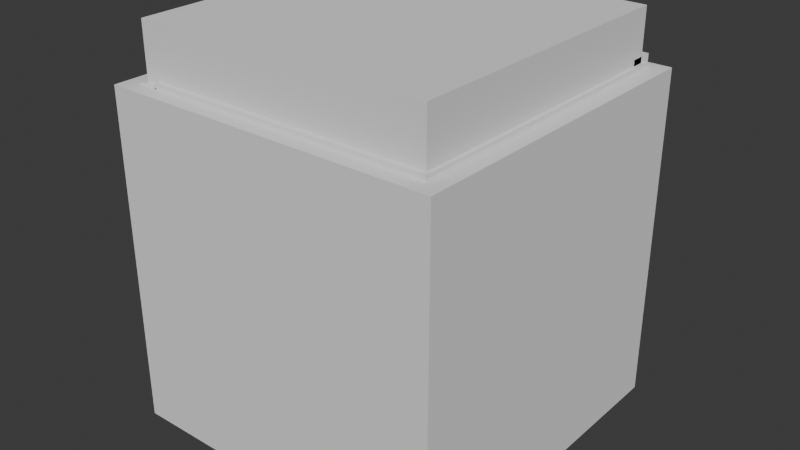 # Source: cubedice-no-battery-separator.blend  (saved by Blender 4.4.32; exported with 4.5.12 LTS)
import bpy
from mathutils import Matrix  # noqa: F401  (used for matrix-valued properties, if any)

bpy.ops.wm.read_factory_settings(use_empty=True)
scene = bpy.context.scene
scene.name = 'Scene'

# ---- collections
col_collection = bpy.data.collections.new('Collection'); scene.collection.children.link(col_collection)
col_button_holder_parts = bpy.data.collections.new('button holder parts'); scene.collection.children.link(col_button_holder_parts)
col_cover_rails = bpy.data.collections.new('cover rails'); scene.collection.children.link(col_cover_rails)

# ---- world
world_world = bpy.data.worlds.new('World'); scene.world = world_world
world_world.use_nodes = True; world_world.node_tree.nodes.clear()
_N = world_world.node_tree.nodes; _L = world_world.node_tree.links
n0 = _N.new('ShaderNodeOutputWorld'); n0.name = 'World Output'; n0.location = (300, 300)
n1 = _N.new('ShaderNodeBackground'); n1.name = 'Background'; n1.location = (10, 300)
n1.inputs[0].default_value = (0.05088, 0.05088, 0.05088, 1.0)
_L.new(n1.outputs[0], n0.inputs[0])
n0.is_active_output = True
world_world.color = (0.05088, 0.05088, 0.05088)
world_world.sun_shadow_jitter_overblur = 0.0

# ---- meshes
me_cube_004 = bpy.data.meshes.new('Cube.004')
me_cube_004.from_pydata([(-100.0, -100.0, -100.0), (-100.0, -100.0, 151.2), (-100.0, 100.0, -100.0), (-100.0, 100.0, 151.2), (100.0, -100.0, -100.0), (100.0, -100.0, 151.2), (100.0, 100.0, -100.0), (100.0, 100.0, 151.2)], [], [(0, 1, 3, 2), (2, 3, 7, 6), (6, 7, 5, 4), (4, 5, 1, 0), (2, 6, 4, 0), (7, 3, 1, 5)])
_uv = me_cube_004.uv_layers.new(name='UVMap')
_uv.uv.foreach_set('vector', [0.375, 0.0, 0.625, 0.0, 0.625, 0.25, 0.375, 0.25, 0.375, 0.25, 0.625, 0.25, 0.625, 0.5, 0.375, 0.5, 0.375, 0.5, 0.625, 0.5, 0.625, 0.75, 0.375, 0.75, 0.375, 0.75, 0.625, 0.75, 0.625, 1.0, 0.375, 1.0, 0.125, 0.5, 0.375, 0.5, 0.375, 0.75, 0.125, 0.75, 0.625, 0.5, 0.875, 0.5, 0.875, 0.75, 0.625, 0.75])
me_cube_004.update()
me_cube_007 = bpy.data.meshes.new('Cube.007')
me_cube_007.from_pydata([(-83.33, 927.6, -100.0), (-83.33, 927.6, 62.68), (-83.33, 1221.0, -100.0), (-83.33, 1221.0, 62.68), (83.33, 927.6, -100.0), (83.33, 927.6, 62.68), (83.33, 1221.0, -100.0), (83.33, 1221.0, 62.68)], [], [(0, 1, 3, 2), (2, 3, 7, 6), (6, 7, 5, 4), (4, 5, 1, 0), (2, 6, 4, 0), (7, 3, 1, 5)])
_uv = me_cube_007.uv_layers.new(name='UVMap')
_uv.uv.foreach_set('vector', [0.375, 0.0, 0.625, 0.0, 0.625, 0.25, 0.375, 0.25, 0.375, 0.25, 0.625, 0.25, 0.625, 0.5, 0.375, 0.5, 0.375, 0.5, 0.625, 0.5, 0.625, 0.75, 0.375, 0.75, 0.375, 0.75, 0.625, 0.75, 0.625, 1.0, 0.375, 1.0, 0.125, 0.5, 0.375, 0.5, 0.375, 0.75, 0.125, 0.75, 0.625, 0.5, 0.875, 0.5, 0.875, 0.75, 0.625, 0.75])
me_cube_007.update()
me_cube_008 = bpy.data.meshes.new('Cube.008')
me_cube_008.from_pydata([(-100.0, -100.0, -100.0), (-100.0, -100.0, 100.0), (-100.0, 100.0, -100.0), (-100.0, 100.0, 100.0), (100.0, -100.0, -100.0), (100.0, -100.0, 100.0), (100.0, 100.0, -100.0), (100.0, 100.0, 100.0)], [], [(0, 1, 3, 2), (2, 3, 7, 6), (6, 7, 5, 4), (4, 5, 1, 0), (2, 6, 4, 0), (7, 3, 1, 5)])
_uv = me_cube_008.uv_layers.new(name='UVMap')
_uv.uv.foreach_set('vector', [0.375, 0.0, 0.625, 0.0, 0.625, 0.25, 0.375, 0.25, 0.375, 0.25, 0.625, 0.25, 0.625, 0.5, 0.375, 0.5, 0.375, 0.5, 0.625, 0.5, 0.625, 0.75, 0.375, 0.75, 0.375, 0.75, 0.625, 0.75, 0.625, 1.0, 0.375, 1.0, 0.125, 0.5, 0.375, 0.5, 0.375, 0.75, 0.125, 0.75, 0.625, 0.5, 0.875, 0.5, 0.875, 0.75, 0.625, 0.75])
me_cube_008.update()
me_cube_009 = bpy.data.meshes.new('Cube.009')
me_cube_009.from_pydata([(-100.0, 1624.0, -153.2), (-100.0, 1624.0, 120.1), (-100.0, 1918.0, -153.2), (-100.0, 1918.0, 120.1), (100.0, 1624.0, -153.2), (100.0, 1624.0, 120.1), (100.0, 1918.0, -153.2), (100.0, 1918.0, 120.1)], [], [(0, 1, 3, 2), (2, 3, 7, 6), (6, 7, 5, 4), (4, 5, 1, 0), (2, 6, 4, 0), (7, 3, 1, 5)])
_uv = me_cube_009.uv_layers.new(name='UVMap')
_uv.uv.foreach_set('vector', [0.375, 0.0, 0.625, 0.0, 0.625, 0.25, 0.375, 0.25, 0.375, 0.25, 0.625, 0.25, 0.625, 0.5, 0.375, 0.5, 0.375, 0.5, 0.625, 0.5, 0.625, 0.75, 0.375, 0.75, 0.375, 0.75, 0.625, 0.75, 0.625, 1.0, 0.375, 1.0, 0.125, 0.5, 0.375, 0.5, 0.375, 0.75, 0.125, 0.75, 0.625, 0.5, 0.875, 0.5, 0.875, 0.75, 0.625, 0.75])
me_cube_009.update()
me_cube_010 = bpy.data.meshes.new('Cube.010')
me_cube_010.from_pydata([(-129.1, 194.1, -360.0), (-129.1, 194.1, -180.0), (-129.1, 394.1, -360.0), (-129.1, 394.1, -180.0), (120.0, 194.1, -360.0), (120.0, 194.1, -180.0), (120.0, 394.1, -360.0), (120.0, 394.1, -180.0)], [], [(0, 1, 3, 2), (2, 3, 7, 6), (6, 7, 5, 4), (4, 5, 1, 0), (2, 6, 4, 0), (7, 3, 1, 5)])
_uv = me_cube_010.uv_layers.new(name='UVMap')
_uv.uv.foreach_set('vector', [0.375, 0.0, 0.625, 0.0, 0.625, 0.25, 0.375, 0.25, 0.375, 0.25, 0.625, 0.25, 0.625, 0.5, 0.375, 0.5, 0.375, 0.5, 0.625, 0.5, 0.625, 0.75, 0.375, 0.75, 0.375, 0.75, 0.625, 0.75, 0.625, 1.0, 0.375, 1.0, 0.125, 0.5, 0.375, 0.5, 0.375, 0.75, 0.125, 0.75, 0.625, 0.5, 0.875, 0.5, 0.875, 0.75, 0.625, 0.75])
me_cube_010.update()
me_cylinder_003 = bpy.data.meshes.new('Cylinder.003')
me_cylinder_003.from_pydata([(0.0, 100.0, 60.0), (0.0, 64.29, 60.0), (0.0, 100.0, 260.0), (0.0, 64.29, 260.0), (19.51, 98.08, 60.0), (12.54, 63.05, 60.0), (19.51, 98.08, 260.0), (12.54, 63.05, 260.0), (38.27, 92.39, 60.0), (24.6, 59.39, 60.0), (38.27, 92.39, 260.0), (24.6, 59.39, 260.0), (55.56, 83.15, 60.0), (35.72, 53.45, 60.0), (55.56, 83.15, 260.0), (35.72, 53.45, 260.0), (70.71, 70.71, 60.0), (45.46, 45.46, 60.0), (70.71, 70.71, 260.0), (45.46, 45.46, 260.0), (83.15, 55.56, 60.0), (53.45, 35.72, 60.0), (83.15, 55.56, 260.0), (53.45, 35.72, 260.0), (92.39, 38.27, 60.0), (59.39, 24.6, 60.0), (92.39, 38.27, 260.0), (59.39, 24.6, 260.0), (98.08, 19.51, 60.0), (63.05, 12.54, 60.0), (98.08, 19.51, 260.0), (63.05, 12.54, 260.0), (100.0, 0.0, 60.0), (64.29, 0.0, 60.0), (100.0, 0.0, 260.0), (64.29, 0.0, 260.0), (98.08, -19.51, 60.0), (63.05, -12.54, 60.0), (98.08, -19.51, 260.0), (63.05, -12.54, 260.0), (92.39, -38.27, 60.0), (59.39, -24.6, 60.0), (92.39, -38.27, 260.0), (59.39, -24.6, 260.0), (53.45, -35.72, 60.0), (83.15, -55.56, 60.0), (83.15, -55.56, 260.0), (53.45, -35.72, 260.0), (45.46, -45.46, 60.0), (70.71, -70.71, 60.0), (45.46, -45.46, 260.0), (70.71, -70.71, 260.0), (35.72, -53.45, 60.0), (55.56, -83.15, 60.0), (35.72, -53.45, 260.0), (55.56, -83.15, 260.0), (24.6, -59.39, 60.0), (38.27, -92.39, 60.0), (38.27, -92.39, 260.0), (24.6, -59.39, 260.0), (12.54, -63.05, 60.0), (19.51, -98.08, 60.0), (12.54, -63.05, 260.0), (19.51, -98.08, 260.0), (0.0, -64.29, 60.0), (0.0, -100.0, 60.0), (0.0, -64.29, 260.0), (0.0, -100.0, 260.0), (-19.51, -98.08, 60.0), (-12.54, -63.05, 60.0), (-19.51, -98.08, 260.0), (-12.54, -63.05, 260.0), (-38.27, -92.39, 60.0), (-24.6, -59.39, 60.0), (-38.27, -92.39, 260.0), (-24.6, -59.39, 260.0), (-55.56, -83.15, 60.0), (-35.72, -53.45, 60.0), (-35.72, -53.45, 260.0), (-55.56, -83.15, 260.0), (-70.71, -70.71, 60.0), (-45.46, -45.46, 60.0), (-70.71, -70.71, 260.0), (-45.46, -45.46, 260.0), (-83.15, -55.56, 60.0), (-53.45, -35.72, 60.0), (-83.15, -55.56, 260.0), (-53.45, -35.72, 260.0), (-92.39, -38.27, 60.0), (-59.39, -24.6, 60.0), (-59.39, -24.6, 260.0), (-92.39, -38.27, 260.0), (-63.05, -12.54, 60.0), (-98.08, -19.51, 60.0), (-63.05, -12.54, 260.0), (-98.08, -19.51, 260.0), (-64.29, 0.0, 60.0), (-100.0, 0.0, 60.0), (-64.29, 0.0, 260.0), (-100.0, 0.0, 260.0), (-63.05, 12.54, 60.0), (-98.08, 19.51, 60.0), (-98.08, 19.51, 260.0), (-63.05, 12.54, 260.0), (-59.39, 24.6, 60.0), (-92.39, 38.27, 60.0), (-92.39, 38.27, 260.0), (-59.39, 24.6, 260.0), (-53.45, 35.72, 60.0), (-83.15, 55.56, 60.0), (-83.15, 55.56, 260.0), (-53.45, 35.72, 260.0), (-45.46, 45.46, 60.0), (-70.71, 70.71, 60.0), (-70.71, 70.71, 260.0), (-45.46, 45.46, 260.0), (-35.72, 53.45, 60.0), (-55.56, 83.15, 60.0), (-55.56, 83.15, 260.0), (-35.72, 53.45, 260.0), (-38.27, 92.39, 60.0), (-24.6, 59.39, 60.0), (-38.27, 92.39, 260.0), (-24.6, 59.39, 260.0), (-12.54, 63.05, 60.0), (-19.51, 98.08, 60.0), (-19.51, 98.08, 260.0), (-12.54, 63.05, 260.0)], [], [(0, 2, 6, 4), (4, 6, 10, 8), (8, 10, 14, 12), (12, 14, 18, 16), (16, 18, 22, 20), (20, 22, 26, 24), (24, 26, 30, 28), (28, 30, 34, 32), (32, 34, 38, 36), (36, 38, 42, 40), (40, 42, 46, 45), (45, 46, 51, 49), (49, 51, 55, 53), (53, 55, 58, 57), (57, 58, 63, 61), (61, 63, 67, 65), (65, 67, 70, 68), (68, 70, 74, 72), (72, 74, 79, 76), (76, 79, 82, 80), (80, 82, 86, 84), (84, 86, 91, 88), (88, 91, 95, 93), (93, 95, 99, 97), (97, 99, 102, 101), (101, 102, 106, 105), (105, 106, 110, 109), (109, 110, 114, 113), (113, 114, 118, 117), (117, 118, 122, 120), (122, 118, 114, 110, 106, 102, 99, 95, 91, 86, 82, 79, 74, 75, 78, 83, 87, 90, 94, 98, 103, 107, 111, 115, 119, 123, 127, 3, 7, 11, 10, 6, 2, 126), (51, 46, 42, 38, 34, 30, 26, 22, 18, 14, 10, 11, 15, 19, 23, 27, 31, 35, 39, 43, 47, 50, 54, 59, 62, 66, 71, 75, 74, 70, 67, 63, 58, 55), (120, 122, 126, 125), (125, 126, 2, 0), (96, 92, 93, 97, 101, 105, 109, 113, 117, 120, 125, 124, 121, 116, 112, 108, 104, 100), (124, 125, 0, 4, 8, 12, 16, 20, 24, 28, 32, 36, 40, 45, 49, 53, 57, 61, 65, 68, 72, 76, 80, 84, 88, 93, 92, 89, 85, 81, 77, 73, 69, 64, 60, 56, 52, 48, 44, 41, 37, 33, 29, 25, 21, 17, 13, 9, 5, 1), (3, 1, 5, 7), (7, 5, 9, 11), (11, 9, 13, 15), (15, 13, 17, 19), (23, 19, 17, 21), (27, 23, 21, 25), (31, 27, 25, 29), (35, 31, 29, 33), (39, 35, 33, 37), (43, 39, 37, 41), (47, 43, 41, 44), (50, 47, 44, 48), (54, 50, 48, 52), (59, 54, 52, 56), (62, 59, 56, 60), (66, 62, 60, 64), (71, 66, 64, 69), (75, 71, 69, 73), (73, 77, 78, 75), (83, 78, 77, 81), (83, 81, 85, 87), (87, 85, 89, 90), (90, 89, 92, 94), (94, 92, 96, 98), (98, 96, 100, 103), (103, 100, 104, 107), (107, 104, 108, 111), (111, 108, 112, 115), (115, 112, 116, 119), (119, 116, 121, 123), (123, 121, 124, 127), (1, 3, 127, 124)])
_uv = me_cylinder_003.uv_layers.new(name='UVMap')
_uv.uv.foreach_set('vector', [1.0, 0.5, 1.0, 1.0, 0.9688, 1.0, 0.9688, 0.5, 0.9688, 0.5, 0.9688, 1.0, 0.9375, 1.0, 0.9375, 0.5, 0.9375, 0.5, 0.9375, 1.0, 0.9062, 1.0, 0.9062, 0.5, 0.9062, 0.5, 0.9062, 1.0, 0.875, 1.0, 0.875, 0.5, 0.875, 0.5, 0.875, 1.0, 0.8438, 1.0, 0.8438, 0.5, 0.8438, 0.5, 0.8438, 1.0, 0.8125, 1.0, 0.8125, 0.5, 0.8125, 0.5, 0.8125, 1.0, 0.7812, 1.0, 0.7812, 0.5, 0.7812, 0.5, 0.7812, 1.0, 0.75, 1.0, 0.75, 0.5, 0.75, 0.5, 0.75, 1.0, 0.7188, 1.0, 0.7188, 0.5, 0.7188, 0.5, 0.7188, 1.0, 0.6875, 1.0, 0.6875, 0.5, 0.6875, 0.5, 0.6875, 1.0, 0.6562, 1.0, 0.6562, 0.5, 0.6562, 0.5, 0.6562, 1.0, 0.625, 1.0, 0.625, 0.5, 0.625, 0.5, 0.625, 1.0, 0.5938, 1.0, 0.5938, 0.5, 0.5938, 0.5, 0.5938, 1.0, 0.5625, 1.0, 0.5625, 0.5, 0.5625, 0.5, 0.5625, 1.0, 0.5312, 1.0, 0.5312, 0.5, 0.5312, 0.5, 0.5312, 1.0, 0.5, 1.0, 0.5, 0.5, 0.5, 0.5, 0.5, 1.0, 0.4688, 1.0, 0.4688, 0.5, 0.4688, 0.5, 0.4688, 1.0, 0.4375, 1.0, 0.4375, 0.5, 0.4375, 0.5, 0.4375, 1.0, 0.4062, 1.0, 0.4062, 0.5, 0.4062, 0.5, 0.4062, 1.0, 0.375, 1.0, 0.375, 0.5, 0.375, 0.5, 0.375, 1.0, 0.3438, 1.0, 0.3438, 0.5, 0.3438, 0.5, 0.3438, 1.0, 0.3125, 1.0, 0.3125, 0.5, 0.3125, 0.5, 0.3125, 1.0, 0.2812, 1.0, 0.2812, 0.5, 0.2812, 0.5, 0.2812, 1.0, 0.25, 1.0, 0.25, 0.5, 0.25, 0.5, 0.25, 1.0, 0.2188, 1.0, 0.2188, 0.5, 0.2188, 0.5, 0.2188, 1.0, 0.1875, 1.0, 0.1875, 0.5, 0.1875, 0.5, 0.1875, 1.0, 0.1562, 1.0, 0.1562, 0.5, 0.1562, 0.5, 0.1562, 1.0, 0.125, 1.0, 0.125, 0.5, 0.125, 0.5, 0.125, 1.0, 0.09375, 1.0, 0.09375, 0.5, 0.09375, 0.5, 0.09375, 1.0, 0.0625, 1.0, 0.0625, 0.5, 0.1582, 0.4717, 0.1167, 0.4496, 0.08029, 0.4197, 0.05045, 0.3833, 0.02827, 0.3418, 0.01461, 0.2968, 0.01, 0.25, 0.01461, 0.2032, 0.02827, 0.1582, 0.05045, 0.1167, 0.08029, 0.08029, 0.1167, 0.05045, 0.1582, 0.02827, 0.191, 0.1075, 0.1643, 0.1217, 0.1409, 0.1409, 0.1217, 0.1643, 0.1075, 0.191, 0.09868, 0.2199, 0.09571, 0.25, 0.09868, 0.2801, 0.1075, 0.309, 0.1217, 0.3357, 0.1409, 0.3591, 0.1643, 0.3783, 0.191, 0.3925, 0.2199, 0.4013, 0.25, 0.4043, 0.2801, 0.4013, 0.309, 0.3925, 0.3418, 0.4717, 0.2968, 0.4854, 0.25, 0.49, 0.2032, 0.4854, 0.4197, 0.08029, 0.4496, 0.1167, 0.4717, 0.1582, 0.4854, 0.2032, 0.49, 0.25, 0.4854, 0.2968, 0.4717, 0.3418, 0.4496, 0.3833, 0.4197, 0.4197, 0.3833, 0.4496, 0.3418, 0.4717, 0.309, 0.3925, 0.3357, 0.3783, 0.3591, 0.3591, 0.3783, 0.3357, 0.3925, 0.309, 0.4013, 0.2801, 0.4043, 0.25, 0.4013, 0.2199, 0.3925, 0.191, 0.3783, 0.1643, 0.3591, 0.1409, 0.3357, 0.1217, 0.309, 0.1075, 0.2801, 0.09868, 0.25, 0.09571, 0.2199, 0.09868, 0.191, 0.1075, 0.1582, 0.02827, 0.2032, 0.01461, 0.25, 0.01, 0.2968, 0.01461, 0.3418, 0.02827, 0.3833, 0.05045, 0.0625, 0.5, 0.0625, 1.0, 0.03125, 1.0, 0.03125, 0.5, 0.03125, 0.5, 0.03125, 1.0, 0.0, 1.0, 0.0, 0.5, 0.5957, 0.25, 0.5987, 0.2199, 0.5146, 0.2032, 0.51, 0.25, 0.5146, 0.2968, 0.5283, 0.3418, 0.5504, 0.3833, 0.5803, 0.4197, 0.6167, 0.4496, 0.6582, 0.4717, 0.7032, 0.4854, 0.7199, 0.4013, 0.691, 0.3925, 0.6643, 0.3783, 0.6409, 0.3591, 0.6217, 0.3357, 0.6075, 0.309, 0.5987, 0.2801, 0.7199, 0.4013, 0.7032, 0.4854, 0.75, 0.49, 0.7968, 0.4854, 0.8418, 0.4717, 0.8833, 0.4496, 0.9197, 0.4197, 0.9496, 0.3833, 0.9717, 0.3418, 0.9854, 0.2968, 0.99, 0.25, 0.9854, 0.2032, 0.9717, 0.1582, 0.9496, 0.1167, 0.9197, 0.08029, 0.8833, 0.05045, 0.8418, 0.02827, 0.7968, 0.01461, 0.75, 0.01, 0.7032, 0.01461, 0.6582, 0.02827, 0.6167, 0.05045, 0.5803, 0.08029, 0.5504, 0.1167, 0.5283, 0.1582, 0.5146, 0.2032, 0.5987, 0.2199, 0.6075, 0.191, 0.6217, 0.1643, 0.6409, 0.1409, 0.6643, 0.1217, 0.691, 0.1075, 0.7199, 0.09868, 0.75, 0.09571, 0.7801, 0.09868, 0.809, 0.1075, 0.8357, 0.1217, 0.8591, 0.1409, 0.8783, 0.1643, 0.8925, 0.191, 0.9013, 0.2199, 0.9043, 0.25, 0.9013, 0.2801, 0.8925, 0.309, 0.8783, 0.3357, 0.8591, 0.3591, 0.8357, 0.3783, 0.809, 0.3925, 0.7801, 0.4013, 0.75, 0.4043, 1.0, 1.0, 1.0, 0.5, 0.9688, 0.5, 0.9688, 1.0, 0.9688, 1.0, 0.9688, 0.5, 0.9375, 0.5, 0.9375, 1.0, 0.9375, 1.0, 0.9375, 0.5, 0.9062, 0.5, 0.9062, 1.0, 0.9062, 1.0, 0.9062, 0.5, 0.875, 0.5, 0.875, 1.0, 0.8438, 1.0, 0.875, 1.0, 0.875, 0.5, 0.8438, 0.5, 0.8125, 1.0, 0.8438, 1.0, 0.8438, 0.5, 0.8125, 0.5, 0.7812, 1.0, 0.8125, 1.0, 0.8125, 0.5, 0.7812, 0.5, 0.75, 1.0, 0.7812, 1.0, 0.7812, 0.5, 0.75, 0.5, 0.7188, 1.0, 0.75, 1.0, 0.75, 0.5, 0.7188, 0.5, 0.6875, 1.0, 0.7188, 1.0, 0.7188, 0.5, 0.6875, 0.5, 0.6562, 1.0, 0.6875, 1.0, 0.6875, 0.5, 0.6562, 0.5, 0.625, 1.0, 0.6562, 1.0, 0.6562, 0.5, 0.625, 0.5, 0.5938, 1.0, 0.625, 1.0, 0.625, 0.5, 0.5938, 0.5, 0.5625, 1.0, 0.5938, 1.0, 0.5938, 0.5, 0.5625, 0.5, 0.5312, 1.0, 0.5625, 1.0, 0.5625, 0.5, 0.5312, 0.5, 0.5, 1.0, 0.5312, 1.0, 0.5312, 0.5, 0.5, 0.5, 0.4688, 1.0, 0.5, 1.0, 0.5, 0.5, 0.4688, 0.5, 0.4375, 1.0, 0.4688, 1.0, 0.4688, 0.5, 0.4375, 0.5, 0.4375, 0.5, 0.4062, 0.5, 0.4062, 1.0, 0.4375, 1.0, 0.375, 1.0, 0.4062, 1.0, 0.4062, 0.5, 0.375, 0.5, 0.375, 1.0, 0.375, 0.5, 0.3438, 0.5, 0.3438, 1.0, 0.3438, 1.0, 0.3438, 0.5, 0.3125, 0.5, 0.3125, 1.0, 0.3125, 1.0, 0.3125, 0.5, 0.2812, 0.5, 0.2812, 1.0, 0.2812, 1.0, 0.2812, 0.5, 0.25, 0.5, 0.25, 1.0, 0.25, 1.0, 0.25, 0.5, 0.2188, 0.5, 0.2188, 1.0, 0.2188, 1.0, 0.2188, 0.5, 0.1875, 0.5, 0.1875, 1.0, 0.1875, 1.0, 0.1875, 0.5, 0.1562, 0.5, 0.1562, 1.0, 0.1562, 1.0, 0.1562, 0.5, 0.125, 0.5, 0.125, 1.0, 0.125, 1.0, 0.125, 0.5, 0.09375, 0.5, 0.09375, 1.0, 0.09375, 1.0, 0.09375, 0.5, 0.0625, 0.5, 0.0625, 1.0, 0.0625, 1.0, 0.0625, 0.5, 0.03125, 0.5, 0.03125, 1.0, 0.0, 0.5, 0.0, 1.0, 0.03125, 1.0, 0.03125, 0.5])
me_cylinder_003.update()
me_cylinder_001 = bpy.data.meshes.new('Cylinder.001')
me_cylinder_001.from_pydata([(6.557e-07, 100.0, -211.2), (0.0, 100.0, -11.17), (19.51, 98.08, -211.2), (19.51, 98.08, -11.17), (38.27, 92.39, -211.2), (38.27, 92.39, -11.17), (55.56, 83.15, -211.2), (55.56, 83.15, -11.17), (70.71, 70.71, -211.2), (70.71, 70.71, -11.17), (83.15, 55.56, -211.2), (83.15, 55.56, -11.17), (92.39, 38.27, -211.2), (92.39, 38.27, -11.17), (98.08, 19.51, -211.2), (98.08, 19.51, -11.17), (100.0, 9.537e-07, -211.2), (100.0, 0.0, -11.17), (98.08, -19.51, -211.2), (98.08, -19.51, -11.17), (92.39, -38.27, -211.2), (92.39, -38.27, -11.17), (83.15, -55.56, -211.2), (83.15, -55.56, -11.17), (70.71, -70.71, -211.2), (70.71, -70.71, -11.17), (55.56, -83.15, -211.2), (55.56, -83.15, -11.17), (38.27, -92.39, -211.2), (38.27, -92.39, -11.17), (19.51, -98.08, -211.2), (19.51, -98.08, -11.17), (6.557e-07, -100.0, -211.2), (0.0, -100.0, -11.17), (-19.51, -98.08, -211.2), (-19.51, -98.08, -11.17), (-38.27, -92.39, -211.2), (-38.27, -92.39, -11.17), (-55.56, -83.15, -211.2), (-55.56, -83.15, -11.17), (-70.71, -70.71, -211.2), (-70.71, -70.71, -11.17), (-83.15, -55.56, -211.2), (-83.15, -55.56, -11.17), (-92.39, -38.27, -211.2), (-92.39, -38.27, -11.17), (-98.08, -19.51, -211.2), (-98.08, -19.51, -11.17), (-100.0, 9.537e-07, -211.2), (-100.0, 0.0, -11.17), (-98.08, 19.51, -211.2), (-98.08, 19.51, -11.17), (-92.39, 38.27, -211.2), (-92.39, 38.27, -11.17), (-83.15, 55.56, -211.2), (-83.15, 55.56, -11.17), (-70.71, 70.71, -211.2), (-70.71, 70.71, -11.17), (-55.56, 83.15, -211.2), (-55.56, 83.15, -11.17), (-38.27, 92.39, -211.2), (-38.27, 92.39, -11.17), (-19.51, 98.08, -211.2), (-19.51, 98.08, -11.17)], [], [(0, 1, 3, 2), (2, 3, 5, 4), (4, 5, 7, 6), (6, 7, 9, 8), (8, 9, 11, 10), (10, 11, 13, 12), (12, 13, 15, 14), (14, 15, 17, 16), (16, 17, 19, 18), (18, 19, 21, 20), (20, 21, 23, 22), (22, 23, 25, 24), (24, 25, 27, 26), (26, 27, 29, 28), (28, 29, 31, 30), (30, 31, 33, 32), (32, 33, 35, 34), (34, 35, 37, 36), (36, 37, 39, 38), (38, 39, 41, 40), (40, 41, 43, 42), (42, 43, 45, 44), (44, 45, 47, 46), (46, 47, 49, 48), (48, 49, 51, 50), (50, 51, 53, 52), (52, 53, 55, 54), (54, 55, 57, 56), (56, 57, 59, 58), (58, 59, 61, 60), (3, 1, 63, 61, 59, 57, 55, 53, 51, 49, 47, 45, 43, 41, 39, 37, 35, 33, 31, 29, 27, 25, 23, 21, 19, 17, 15, 13, 11, 9, 7, 5), (60, 61, 63, 62), (62, 63, 1, 0), (0, 2, 4, 6, 8, 10, 12, 14, 16, 18, 20, 22, 24, 26, 28, 30, 32, 34, 36, 38, 40, 42, 44, 46, 48, 50, 52, 54, 56, 58, 60, 62)])
_uv = me_cylinder_001.uv_layers.new(name='UVMap')
_uv.uv.foreach_set('vector', [1.0, 0.5, 1.0, 1.0, 0.9688, 1.0, 0.9688, 0.5, 0.9688, 0.5, 0.9688, 1.0, 0.9375, 1.0, 0.9375, 0.5, 0.9375, 0.5, 0.9375, 1.0, 0.9062, 1.0, 0.9062, 0.5, 0.9062, 0.5, 0.9062, 1.0, 0.875, 1.0, 0.875, 0.5, 0.875, 0.5, 0.875, 1.0, 0.8438, 1.0, 0.8438, 0.5, 0.8438, 0.5, 0.8438, 1.0, 0.8125, 1.0, 0.8125, 0.5, 0.8125, 0.5, 0.8125, 1.0, 0.7812, 1.0, 0.7812, 0.5, 0.7812, 0.5, 0.7812, 1.0, 0.75, 1.0, 0.75, 0.5, 0.75, 0.5, 0.75, 1.0, 0.7188, 1.0, 0.7188, 0.5, 0.7188, 0.5, 0.7188, 1.0, 0.6875, 1.0, 0.6875, 0.5, 0.6875, 0.5, 0.6875, 1.0, 0.6562, 1.0, 0.6562, 0.5, 0.6562, 0.5, 0.6562, 1.0, 0.625, 1.0, 0.625, 0.5, 0.625, 0.5, 0.625, 1.0, 0.5938, 1.0, 0.5938, 0.5, 0.5938, 0.5, 0.5938, 1.0, 0.5625, 1.0, 0.5625, 0.5, 0.5625, 0.5, 0.5625, 1.0, 0.5312, 1.0, 0.5312, 0.5, 0.5312, 0.5, 0.5312, 1.0, 0.5, 1.0, 0.5, 0.5, 0.5, 0.5, 0.5, 1.0, 0.4688, 1.0, 0.4688, 0.5, 0.4688, 0.5, 0.4688, 1.0, 0.4375, 1.0, 0.4375, 0.5, 0.4375, 0.5, 0.4375, 1.0, 0.4062, 1.0, 0.4062, 0.5, 0.4062, 0.5, 0.4062, 1.0, 0.375, 1.0, 0.375, 0.5, 0.375, 0.5, 0.375, 1.0, 0.3438, 1.0, 0.3438, 0.5, 0.3438, 0.5, 0.3438, 1.0, 0.3125, 1.0, 0.3125, 0.5, 0.3125, 0.5, 0.3125, 1.0, 0.2812, 1.0, 0.2812, 0.5, 0.2812, 0.5, 0.2812, 1.0, 0.25, 1.0, 0.25, 0.5, 0.25, 0.5, 0.25, 1.0, 0.2188, 1.0, 0.2188, 0.5, 0.2188, 0.5, 0.2188, 1.0, 0.1875, 1.0, 0.1875, 0.5, 0.1875, 0.5, 0.1875, 1.0, 0.1562, 1.0, 0.1562, 0.5, 0.1562, 0.5, 0.1562, 1.0, 0.125, 1.0, 0.125, 0.5, 0.125, 0.5, 0.125, 1.0, 0.09375, 1.0, 0.09375, 0.5, 0.09375, 0.5, 0.09375, 1.0, 0.0625, 1.0, 0.0625, 0.5, 0.2968, 0.4854, 0.25, 0.49, 0.2032, 0.4854, 0.1582, 0.4717, 0.1167, 0.4496, 0.08029, 0.4197, 0.05045, 0.3833, 0.02827, 0.3418, 0.01461, 0.2968, 0.01, 0.25, 0.01461, 0.2032, 0.02827, 0.1582, 0.05045, 0.1167, 0.08029, 0.08029, 0.1167, 0.05045, 0.1582, 0.02827, 0.2032, 0.01461, 0.25, 0.01, 0.2968, 0.01461, 0.3418, 0.02827, 0.3833, 0.05045, 0.4197, 0.08029, 0.4496, 0.1167, 0.4717, 0.1582, 0.4854, 0.2032, 0.49, 0.25, 0.4854, 0.2968, 0.4717, 0.3418, 0.4496, 0.3833, 0.4197, 0.4197, 0.3833, 0.4496, 0.3418, 0.4717, 0.0625, 0.5, 0.0625, 1.0, 0.03125, 1.0, 0.03125, 0.5, 0.03125, 0.5, 0.03125, 1.0, 0.0, 1.0, 0.0, 0.5, 0.75, 0.49, 0.7968, 0.4854, 0.8418, 0.4717, 0.8833, 0.4496, 0.9197, 0.4197, 0.9496, 0.3833, 0.9717, 0.3418, 0.9854, 0.2968, 0.99, 0.25, 0.9854, 0.2032, 0.9717, 0.1582, 0.9496, 0.1167, 0.9197, 0.08029, 0.8833, 0.05045, 0.8418, 0.02827, 0.7968, 0.01461, 0.75, 0.01, 0.7032, 0.01461, 0.6582, 0.02827, 0.6167, 0.05045, 0.5803, 0.08029, 0.5504, 0.1167, 0.5283, 0.1582, 0.5146, 0.2032, 0.51, 0.25, 0.5146, 0.2968, 0.5283, 0.3418, 0.5504, 0.3833, 0.5803, 0.4197, 0.6167, 0.4496, 0.6582, 0.4717, 0.7032, 0.4854])
me_cylinder_001.update()
me_cube_005 = bpy.data.meshes.new('Cube.005')
me_cube_005.from_pydata([(90.02, -100.0, -146.6), (90.02, -100.0, 122.2), (90.02, 100.0, -146.6), (90.02, 100.0, 122.2), (290.0, -100.0, -146.6), (290.0, -100.0, 122.2), (290.0, 100.0, -146.6), (290.0, 100.0, 122.2)], [], [(0, 1, 3, 2), (2, 3, 7, 6), (6, 7, 5, 4), (4, 5, 1, 0), (2, 6, 4, 0), (7, 3, 1, 5)])
_uv = me_cube_005.uv_layers.new(name='UVMap')
_uv.uv.foreach_set('vector', [0.375, 0.0, 0.625, 0.0, 0.625, 0.25, 0.375, 0.25, 0.375, 0.25, 0.625, 0.25, 0.625, 0.5, 0.375, 0.5, 0.375, 0.5, 0.625, 0.5, 0.625, 0.75, 0.375, 0.75, 0.375, 0.75, 0.625, 0.75, 0.625, 1.0, 0.375, 1.0, 0.125, 0.5, 0.375, 0.5, 0.375, 0.75, 0.125, 0.75, 0.625, 0.5, 0.875, 0.5, 0.875, 0.75, 0.625, 0.75])
me_cube_005.update()
me_cube_006 = bpy.data.meshes.new('Cube.006')
me_cube_006.from_pydata([(-294.0, -96.45, -147.0), (-294.0, -96.45, 114.0), (-294.0, 103.5, -147.0), (-294.0, 103.5, 114.0), (-93.98, -96.45, -147.0), (-93.98, -96.45, 114.0), (-93.98, 103.5, -147.0), (-93.98, 103.5, 114.0)], [], [(0, 1, 3, 2), (2, 3, 7, 6), (6, 7, 5, 4), (4, 5, 1, 0), (2, 6, 4, 0), (7, 3, 1, 5)])
_uv = me_cube_006.uv_layers.new(name='UVMap')
_uv.uv.foreach_set('vector', [0.375, 0.0, 0.625, 0.0, 0.625, 0.25, 0.375, 0.25, 0.375, 0.25, 0.625, 0.25, 0.625, 0.5, 0.375, 0.5, 0.375, 0.5, 0.625, 0.5, 0.625, 0.75, 0.375, 0.75, 0.375, 0.75, 0.625, 0.75, 0.625, 1.0, 0.375, 1.0, 0.125, 0.5, 0.375, 0.5, 0.375, 0.75, 0.125, 0.75, 0.625, 0.5, 0.875, 0.5, 0.875, 0.75, 0.625, 0.75])
me_cube_006.update()
me_cylinder_002 = bpy.data.meshes.new('Cylinder.002')
me_cylinder_002.from_pydata([(0.0, 100.0, -264.8), (0.0, 100.0, 271.4), (19.51, 98.08, -264.8), (19.51, 98.08, 271.4), (38.27, 92.39, -264.8), (38.27, 92.39, 271.4), (55.56, 83.15, -264.8), (55.56, 83.15, 271.4), (70.71, 70.71, -264.8), (70.71, 70.71, 271.4), (83.15, 55.56, -264.8), (83.15, 55.56, 271.4), (92.39, 38.27, -264.8), (92.39, 38.27, 271.4), (98.08, 19.51, -264.8), (98.08, 19.51, 271.4), (100.0, 0.0, -264.8), (100.0, 0.0, 271.4), (98.08, -19.51, -264.8), (98.08, -19.51, 271.4), (92.39, -38.27, -264.8), (92.39, -38.27, 271.4), (83.15, -55.56, -264.8), (83.15, -55.56, 271.4), (70.71, -70.71, -264.8), (70.71, -70.71, 271.4), (55.56, -83.15, -264.8), (55.56, -83.15, 271.4), (38.27, -92.39, -264.8), (38.27, -92.39, 271.4), (19.51, -98.08, -264.8), (19.51, -98.08, 271.4), (0.0, -100.0, -264.8), (0.0, -100.0, 271.4), (-19.51, -98.08, -264.8), (-19.51, -98.08, 271.4), (-38.27, -92.39, -264.8), (-38.27, -92.39, 271.4), (-55.56, -83.15, -264.8), (-55.56, -83.15, 271.4), (-70.71, -70.71, -264.8), (-70.71, -70.71, 271.4), (-83.15, -55.56, -264.8), (-83.15, -55.56, 271.4), (-92.39, -38.27, -264.8), (-92.39, -38.27, 271.4), (-98.08, -19.51, -264.8), (-98.08, -19.51, 271.4), (-100.0, 0.0, -264.8), (-100.0, 0.0, 271.4), (-98.08, 19.51, -264.8), (-98.08, 19.51, 271.4), (-92.39, 38.27, -264.8), (-92.39, 38.27, 271.4), (-83.15, 55.56, -264.8), (-83.15, 55.56, 271.4), (-70.71, 70.71, -264.8), (-70.71, 70.71, 271.4), (-55.56, 83.15, -264.8), (-55.56, 83.15, 271.4), (-38.27, 92.39, -264.8), (-38.27, 92.39, 271.4), (-19.51, 98.08, -264.8), (-19.51, 98.08, 271.4)], [], [(0, 1, 3, 2), (2, 3, 5, 4), (4, 5, 7, 6), (6, 7, 9, 8), (8, 9, 11, 10), (10, 11, 13, 12), (12, 13, 15, 14), (14, 15, 17, 16), (16, 17, 19, 18), (18, 19, 21, 20), (20, 21, 23, 22), (22, 23, 25, 24), (24, 25, 27, 26), (26, 27, 29, 28), (28, 29, 31, 30), (30, 31, 33, 32), (32, 33, 35, 34), (34, 35, 37, 36), (36, 37, 39, 38), (38, 39, 41, 40), (40, 41, 43, 42), (42, 43, 45, 44), (44, 45, 47, 46), (46, 47, 49, 48), (48, 49, 51, 50), (50, 51, 53, 52), (52, 53, 55, 54), (54, 55, 57, 56), (56, 57, 59, 58), (58, 59, 61, 60), (3, 1, 63, 61, 59, 57, 55, 53, 51, 49, 47, 45, 43, 41, 39, 37, 35, 33, 31, 29, 27, 25, 23, 21, 19, 17, 15, 13, 11, 9, 7, 5), (60, 61, 63, 62), (62, 63, 1, 0), (0, 2, 4, 6, 8, 10, 12, 14, 16, 18, 20, 22, 24, 26, 28, 30, 32, 34, 36, 38, 40, 42, 44, 46, 48, 50, 52, 54, 56, 58, 60, 62)])
_uv = me_cylinder_002.uv_layers.new(name='UVMap')
_uv.uv.foreach_set('vector', [1.0, 0.5, 1.0, 1.0, 0.9688, 1.0, 0.9688, 0.5, 0.9688, 0.5, 0.9688, 1.0, 0.9375, 1.0, 0.9375, 0.5, 0.9375, 0.5, 0.9375, 1.0, 0.9062, 1.0, 0.9062, 0.5, 0.9062, 0.5, 0.9062, 1.0, 0.875, 1.0, 0.875, 0.5, 0.875, 0.5, 0.875, 1.0, 0.8438, 1.0, 0.8438, 0.5, 0.8438, 0.5, 0.8438, 1.0, 0.8125, 1.0, 0.8125, 0.5, 0.8125, 0.5, 0.8125, 1.0, 0.7812, 1.0, 0.7812, 0.5, 0.7812, 0.5, 0.7812, 1.0, 0.75, 1.0, 0.75, 0.5, 0.75, 0.5, 0.75, 1.0, 0.7188, 1.0, 0.7188, 0.5, 0.7188, 0.5, 0.7188, 1.0, 0.6875, 1.0, 0.6875, 0.5, 0.6875, 0.5, 0.6875, 1.0, 0.6562, 1.0, 0.6562, 0.5, 0.6562, 0.5, 0.6562, 1.0, 0.625, 1.0, 0.625, 0.5, 0.625, 0.5, 0.625, 1.0, 0.5938, 1.0, 0.5938, 0.5, 0.5938, 0.5, 0.5938, 1.0, 0.5625, 1.0, 0.5625, 0.5, 0.5625, 0.5, 0.5625, 1.0, 0.5312, 1.0, 0.5312, 0.5, 0.5312, 0.5, 0.5312, 1.0, 0.5, 1.0, 0.5, 0.5, 0.5, 0.5, 0.5, 1.0, 0.4688, 1.0, 0.4688, 0.5, 0.4688, 0.5, 0.4688, 1.0, 0.4375, 1.0, 0.4375, 0.5, 0.4375, 0.5, 0.4375, 1.0, 0.4062, 1.0, 0.4062, 0.5, 0.4062, 0.5, 0.4062, 1.0, 0.375, 1.0, 0.375, 0.5, 0.375, 0.5, 0.375, 1.0, 0.3438, 1.0, 0.3438, 0.5, 0.3438, 0.5, 0.3438, 1.0, 0.3125, 1.0, 0.3125, 0.5, 0.3125, 0.5, 0.3125, 1.0, 0.2812, 1.0, 0.2812, 0.5, 0.2812, 0.5, 0.2812, 1.0, 0.25, 1.0, 0.25, 0.5, 0.25, 0.5, 0.25, 1.0, 0.2188, 1.0, 0.2188, 0.5, 0.2188, 0.5, 0.2188, 1.0, 0.1875, 1.0, 0.1875, 0.5, 0.1875, 0.5, 0.1875, 1.0, 0.1562, 1.0, 0.1562, 0.5, 0.1562, 0.5, 0.1562, 1.0, 0.125, 1.0, 0.125, 0.5, 0.125, 0.5, 0.125, 1.0, 0.09375, 1.0, 0.09375, 0.5, 0.09375, 0.5, 0.09375, 1.0, 0.0625, 1.0, 0.0625, 0.5, 0.2968, 0.4854, 0.25, 0.49, 0.2032, 0.4854, 0.1582, 0.4717, 0.1167, 0.4496, 0.08029, 0.4197, 0.05045, 0.3833, 0.02827, 0.3418, 0.01461, 0.2968, 0.01, 0.25, 0.01461, 0.2032, 0.02827, 0.1582, 0.05045, 0.1167, 0.08029, 0.08029, 0.1167, 0.05045, 0.1582, 0.02827, 0.2032, 0.01461, 0.25, 0.01, 0.2968, 0.01461, 0.3418, 0.02827, 0.3833, 0.05045, 0.4197, 0.08029, 0.4496, 0.1167, 0.4717, 0.1582, 0.4854, 0.2032, 0.49, 0.25, 0.4854, 0.2968, 0.4717, 0.3418, 0.4496, 0.3833, 0.4197, 0.4197, 0.3833, 0.4496, 0.3418, 0.4717, 0.0625, 0.5, 0.0625, 1.0, 0.03125, 1.0, 0.03125, 0.5, 0.03125, 0.5, 0.03125, 1.0, 0.0, 1.0, 0.0, 0.5, 0.75, 0.49, 0.7968, 0.4854, 0.8418, 0.4717, 0.8833, 0.4496, 0.9197, 0.4197, 0.9496, 0.3833, 0.9717, 0.3418, 0.9854, 0.2968, 0.99, 0.25, 0.9854, 0.2032, 0.9717, 0.1582, 0.9496, 0.1167, 0.9197, 0.08029, 0.8833, 0.05045, 0.8418, 0.02827, 0.7968, 0.01461, 0.75, 0.01, 0.7032, 0.01461, 0.6582, 0.02827, 0.6167, 0.05045, 0.5803, 0.08029, 0.5504, 0.1167, 0.5283, 0.1582, 0.5146, 0.2032, 0.51, 0.25, 0.5146, 0.2968, 0.5283, 0.3418, 0.5504, 0.3833, 0.5803, 0.4197, 0.6167, 0.4496, 0.6582, 0.4717, 0.7032, 0.4854])
me_cylinder_002.update()
me_cylinder_005 = bpy.data.meshes.new('Cylinder.005')
me_cylinder_005.from_pydata([(0.0, 100.0, -48.99), (0.0, 100.0, 260.0), (19.51, 98.08, -48.99), (19.51, 98.08, 260.0), (38.27, 92.39, -48.99), (38.27, 92.39, 260.0), (55.56, 83.15, -48.99), (55.56, 83.15, 260.0), (70.71, 70.71, -48.99), (70.71, 70.71, 260.0), (83.15, 55.56, -48.99), (83.15, 55.56, 260.0), (92.39, 38.27, -48.99), (92.39, 38.27, 260.0), (98.08, 19.51, -48.99), (98.08, 19.51, 260.0), (100.0, 0.0, -48.99), (100.0, 0.0, 260.0), (98.08, -19.51, -48.99), (98.08, -19.51, 260.0), (92.39, -38.27, -48.99), (92.39, -38.27, 260.0), (83.15, -55.56, -48.99), (83.15, -55.56, 260.0), (70.71, -70.71, -48.99), (70.71, -70.71, 260.0), (55.56, -83.15, -48.99), (55.56, -83.15, 260.0), (38.27, -92.39, -48.99), (38.27, -92.39, 260.0), (19.51, -98.08, -48.99), (19.51, -98.08, 260.0), (0.0, -100.0, -48.99), (0.0, -100.0, 260.0), (-19.51, -98.08, -48.99), (-19.51, -98.08, 260.0), (-38.27, -92.39, -48.99), (-38.27, -92.39, 260.0), (-55.56, -83.15, -48.99), (-55.56, -83.15, 260.0), (-70.71, -70.71, -48.99), (-70.71, -70.71, 260.0), (-83.15, -55.56, -48.99), (-83.15, -55.56, 260.0), (-92.39, -38.27, -48.99), (-92.39, -38.27, 260.0), (-98.08, -19.51, -48.99), (-98.08, -19.51, 260.0), (-100.0, 0.0, -48.99), (-100.0, 0.0, 260.0), (-98.08, 19.51, -48.99), (-98.08, 19.51, 260.0), (-92.39, 38.27, -48.99), (-92.39, 38.27, 260.0), (-83.15, 55.56, -48.99), (-83.15, 55.56, 260.0), (-70.71, 70.71, -48.99), (-70.71, 70.71, 260.0), (-55.56, 83.15, -48.99), (-55.56, 83.15, 260.0), (-38.27, 92.39, -48.99), (-38.27, 92.39, 260.0), (-19.51, 98.08, -48.99), (-19.51, 98.08, 260.0)], [], [(0, 1, 3, 2), (2, 3, 5, 4), (4, 5, 7, 6), (6, 7, 9, 8), (8, 9, 11, 10), (10, 11, 13, 12), (12, 13, 15, 14), (14, 15, 17, 16), (16, 17, 19, 18), (18, 19, 21, 20), (20, 21, 23, 22), (22, 23, 25, 24), (24, 25, 27, 26), (26, 27, 29, 28), (28, 29, 31, 30), (30, 31, 33, 32), (32, 33, 35, 34), (34, 35, 37, 36), (36, 37, 39, 38), (38, 39, 41, 40), (40, 41, 43, 42), (42, 43, 45, 44), (44, 45, 47, 46), (46, 47, 49, 48), (48, 49, 51, 50), (50, 51, 53, 52), (52, 53, 55, 54), (54, 55, 57, 56), (56, 57, 59, 58), (58, 59, 61, 60), (3, 1, 63, 61, 59, 57, 55, 53, 51, 49, 47, 45, 43, 41, 39, 37, 35, 33, 31, 29, 27, 25, 23, 21, 19, 17, 15, 13, 11, 9, 7, 5), (60, 61, 63, 62), (62, 63, 1, 0), (0, 2, 4, 6, 8, 10, 12, 14, 16, 18, 20, 22, 24, 26, 28, 30, 32, 34, 36, 38, 40, 42, 44, 46, 48, 50, 52, 54, 56, 58, 60, 62)])
_uv = me_cylinder_005.uv_layers.new(name='UVMap')
_uv.uv.foreach_set('vector', [1.0, 0.5, 1.0, 1.0, 0.9688, 1.0, 0.9688, 0.5, 0.9688, 0.5, 0.9688, 1.0, 0.9375, 1.0, 0.9375, 0.5, 0.9375, 0.5, 0.9375, 1.0, 0.9062, 1.0, 0.9062, 0.5, 0.9062, 0.5, 0.9062, 1.0, 0.875, 1.0, 0.875, 0.5, 0.875, 0.5, 0.875, 1.0, 0.8438, 1.0, 0.8438, 0.5, 0.8438, 0.5, 0.8438, 1.0, 0.8125, 1.0, 0.8125, 0.5, 0.8125, 0.5, 0.8125, 1.0, 0.7812, 1.0, 0.7812, 0.5, 0.7812, 0.5, 0.7812, 1.0, 0.75, 1.0, 0.75, 0.5, 0.75, 0.5, 0.75, 1.0, 0.7188, 1.0, 0.7188, 0.5, 0.7188, 0.5, 0.7188, 1.0, 0.6875, 1.0, 0.6875, 0.5, 0.6875, 0.5, 0.6875, 1.0, 0.6562, 1.0, 0.6562, 0.5, 0.6562, 0.5, 0.6562, 1.0, 0.625, 1.0, 0.625, 0.5, 0.625, 0.5, 0.625, 1.0, 0.5938, 1.0, 0.5938, 0.5, 0.5938, 0.5, 0.5938, 1.0, 0.5625, 1.0, 0.5625, 0.5, 0.5625, 0.5, 0.5625, 1.0, 0.5312, 1.0, 0.5312, 0.5, 0.5312, 0.5, 0.5312, 1.0, 0.5, 1.0, 0.5, 0.5, 0.5, 0.5, 0.5, 1.0, 0.4688, 1.0, 0.4688, 0.5, 0.4688, 0.5, 0.4688, 1.0, 0.4375, 1.0, 0.4375, 0.5, 0.4375, 0.5, 0.4375, 1.0, 0.4062, 1.0, 0.4062, 0.5, 0.4062, 0.5, 0.4062, 1.0, 0.375, 1.0, 0.375, 0.5, 0.375, 0.5, 0.375, 1.0, 0.3438, 1.0, 0.3438, 0.5, 0.3438, 0.5, 0.3438, 1.0, 0.3125, 1.0, 0.3125, 0.5, 0.3125, 0.5, 0.3125, 1.0, 0.2812, 1.0, 0.2812, 0.5, 0.2812, 0.5, 0.2812, 1.0, 0.25, 1.0, 0.25, 0.5, 0.25, 0.5, 0.25, 1.0, 0.2188, 1.0, 0.2188, 0.5, 0.2188, 0.5, 0.2188, 1.0, 0.1875, 1.0, 0.1875, 0.5, 0.1875, 0.5, 0.1875, 1.0, 0.1562, 1.0, 0.1562, 0.5, 0.1562, 0.5, 0.1562, 1.0, 0.125, 1.0, 0.125, 0.5, 0.125, 0.5, 0.125, 1.0, 0.09375, 1.0, 0.09375, 0.5, 0.09375, 0.5, 0.09375, 1.0, 0.0625, 1.0, 0.0625, 0.5, 0.2968, 0.4854, 0.25, 0.49, 0.2032, 0.4854, 0.1582, 0.4717, 0.1167, 0.4496, 0.08029, 0.4197, 0.05045, 0.3833, 0.02827, 0.3418, 0.01461, 0.2968, 0.01, 0.25, 0.01461, 0.2032, 0.02827, 0.1582, 0.05045, 0.1167, 0.08029, 0.08029, 0.1167, 0.05045, 0.1582, 0.02827, 0.2032, 0.01461, 0.25, 0.01, 0.2968, 0.01461, 0.3418, 0.02827, 0.3833, 0.05045, 0.4197, 0.08029, 0.4496, 0.1167, 0.4717, 0.1582, 0.4854, 0.2032, 0.49, 0.25, 0.4854, 0.2968, 0.4717, 0.3418, 0.4496, 0.3833, 0.4197, 0.4197, 0.3833, 0.4496, 0.3418, 0.4717, 0.0625, 0.5, 0.0625, 1.0, 0.03125, 1.0, 0.03125, 0.5, 0.03125, 0.5, 0.03125, 1.0, 0.0, 1.0, 0.0, 0.5, 0.75, 0.49, 0.7968, 0.4854, 0.8418, 0.4717, 0.8833, 0.4496, 0.9197, 0.4197, 0.9496, 0.3833, 0.9717, 0.3418, 0.9854, 0.2968, 0.99, 0.25, 0.9854, 0.2032, 0.9717, 0.1582, 0.9496, 0.1167, 0.9197, 0.08029, 0.8833, 0.05045, 0.8418, 0.02827, 0.7968, 0.01461, 0.75, 0.01, 0.7032, 0.01461, 0.6582, 0.02827, 0.6167, 0.05045, 0.5803, 0.08029, 0.5504, 0.1167, 0.5283, 0.1582, 0.5146, 0.2032, 0.51, 0.25, 0.5146, 0.2968, 0.5283, 0.3418, 0.5504, 0.3833, 0.5803, 0.4197, 0.6167, 0.4496, 0.6582, 0.4717, 0.7032, 0.4854])
me_cylinder_005.update()
me_cube_012 = bpy.data.meshes.new('Cube.012')
me_cube_012.from_pydata([(-100.0, -100.0, 1500.0), (-100.0, -100.0, 1700.0), (-100.0, 109.7, 1500.0), (-100.0, 109.7, 1700.0), (100.0, -100.0, 1500.0), (100.0, -100.0, 1700.0), (100.0, 109.7, 1500.0), (100.0, 109.7, 1700.0)], [], [(0, 1, 3, 2), (2, 3, 7, 6), (6, 7, 5, 4), (4, 5, 1, 0), (2, 6, 4, 0), (7, 3, 1, 5)])
_uv = me_cube_012.uv_layers.new(name='UVMap')
_uv.uv.foreach_set('vector', [0.375, 0.0, 0.625, 0.0, 0.625, 0.25, 0.375, 0.25, 0.375, 0.25, 0.625, 0.25, 0.625, 0.5, 0.375, 0.5, 0.375, 0.5, 0.625, 0.5, 0.625, 0.75, 0.375, 0.75, 0.375, 0.75, 0.625, 0.75, 0.625, 1.0, 0.375, 1.0, 0.125, 0.5, 0.375, 0.5, 0.375, 0.75, 0.125, 0.75, 0.625, 0.5, 0.875, 0.5, 0.875, 0.75, 0.625, 0.75])
me_cube_012.update()
me_cube_013 = bpy.data.meshes.new('Cube.013')
me_cube_013.from_pydata([(-766.7, -100.0, -100.0), (-766.7, -100.0, 120.4), (-766.7, 100.0, -100.0), (-766.7, 100.0, 120.4), (100.0, -100.0, -100.0), (100.0, -100.0, 120.4), (100.0, 100.0, -100.0), (100.0, 100.0, 120.4)], [], [(0, 1, 3, 2), (2, 3, 7, 6), (6, 7, 5, 4), (4, 5, 1, 0), (2, 6, 4, 0), (7, 3, 1, 5)])
_uv = me_cube_013.uv_layers.new(name='UVMap')
_uv.uv.foreach_set('vector', [0.375, 0.0, 0.625, 0.0, 0.625, 0.25, 0.375, 0.25, 0.375, 0.25, 0.625, 0.25, 0.625, 0.5, 0.375, 0.5, 0.375, 0.5, 0.625, 0.5, 0.625, 0.75, 0.375, 0.75, 0.375, 0.75, 0.625, 0.75, 0.625, 1.0, 0.375, 1.0, 0.125, 0.5, 0.375, 0.5, 0.375, 0.75, 0.125, 0.75, 0.625, 0.5, 0.875, 0.5, 0.875, 0.75, 0.625, 0.75])
me_cube_013.update()
me_cube_014 = bpy.data.meshes.new('Cube.014')
me_cube_014.from_pydata([(-100.0, -100.0, -100.0), (-100.0, -100.0, 127.3), (-100.0, 100.0, -100.0), (-100.0, 100.0, 127.3), (766.7, -100.0, -100.0), (766.7, -100.0, 127.3), (766.7, 100.0, -100.0), (766.7, 100.0, 127.3)], [], [(0, 1, 3, 2), (2, 3, 7, 6), (6, 7, 5, 4), (4, 5, 1, 0), (2, 6, 4, 0), (7, 3, 1, 5)])
_uv = me_cube_014.uv_layers.new(name='UVMap')
_uv.uv.foreach_set('vector', [0.375, 0.0, 0.625, 0.0, 0.625, 0.25, 0.375, 0.25, 0.375, 0.25, 0.625, 0.25, 0.625, 0.5, 0.375, 0.5, 0.375, 0.5, 0.625, 0.5, 0.625, 0.75, 0.375, 0.75, 0.375, 0.75, 0.625, 0.75, 0.625, 1.0, 0.375, 1.0, 0.125, 0.5, 0.375, 0.5, 0.375, 0.75, 0.125, 0.75, 0.625, 0.5, 0.875, 0.5, 0.875, 0.75, 0.625, 0.75])
me_cube_014.update()
me_cube_017 = bpy.data.meshes.new('Cube.017')
me_cube_017.from_pydata([(-272.3, -100.0, -72.37), (-272.3, -100.0, 127.3), (-272.3, 100.0, -72.37), (-272.3, 100.0, 127.3), (724.9, -100.0, -72.37), (724.9, -100.0, 127.3), (724.9, 100.0, -72.37), (724.9, 100.0, 127.3)], [], [(0, 1, 3, 2), (2, 3, 7, 6), (6, 7, 5, 4), (4, 5, 1, 0), (2, 6, 4, 0), (7, 3, 1, 5)])
_uv = me_cube_017.uv_layers.new(name='UVMap')
_uv.uv.foreach_set('vector', [0.375, 0.0, 0.625, 0.0, 0.625, 0.25, 0.375, 0.25, 0.375, 0.25, 0.625, 0.25, 0.625, 0.5, 0.375, 0.5, 0.375, 0.5, 0.625, 0.5, 0.625, 0.75, 0.375, 0.75, 0.375, 0.75, 0.625, 0.75, 0.625, 1.0, 0.375, 1.0, 0.125, 0.5, 0.375, 0.5, 0.375, 0.75, 0.125, 0.75, 0.625, 0.5, 0.875, 0.5, 0.875, 0.75, 0.625, 0.75])
me_cube_017.update()
me_cube_018 = bpy.data.meshes.new('Cube.018')
me_cube_018.from_pydata([(-695.7, -100.0, -76.98), (-695.7, -100.0, 99.96), (-695.7, 100.0, -76.98), (-695.7, 100.0, 99.96), (233.3, -100.0, -76.98), (233.3, -100.0, 99.96), (233.3, 100.0, -76.98), (233.3, 100.0, 99.96)], [], [(0, 1, 3, 2), (2, 3, 7, 6), (6, 7, 5, 4), (4, 5, 1, 0), (2, 6, 4, 0), (7, 3, 1, 5)])
_uv = me_cube_018.uv_layers.new(name='UVMap')
_uv.uv.foreach_set('vector', [0.375, 0.0, 0.625, 0.0, 0.625, 0.25, 0.375, 0.25, 0.375, 0.25, 0.625, 0.25, 0.625, 0.5, 0.375, 0.5, 0.375, 0.5, 0.625, 0.5, 0.625, 0.75, 0.375, 0.75, 0.375, 0.75, 0.625, 0.75, 0.625, 1.0, 0.375, 1.0, 0.125, 0.5, 0.375, 0.5, 0.375, 0.75, 0.125, 0.75, 0.625, 0.5, 0.875, 0.5, 0.875, 0.75, 0.625, 0.75])
me_cube_018.update()
me_cube_020 = bpy.data.meshes.new('Cube.020')
me_cube_020.from_pydata([(-695.7, -100.0, -538.4), (-695.7, -100.0, -361.5), (-695.7, 100.0, -538.4), (-695.7, 100.0, -361.5), (233.3, -100.0, -538.4), (233.3, -100.0, -361.5), (233.3, 100.0, -538.4), (233.3, 100.0, -361.5)], [], [(0, 1, 3, 2), (2, 3, 7, 6), (6, 7, 5, 4), (4, 5, 1, 0), (2, 6, 4, 0), (7, 3, 1, 5)])
_uv = me_cube_020.uv_layers.new(name='UVMap')
_uv.uv.foreach_set('vector', [0.375, 0.0, 0.625, 0.0, 0.625, 0.25, 0.375, 0.25, 0.375, 0.25, 0.625, 0.25, 0.625, 0.5, 0.375, 0.5, 0.375, 0.5, 0.625, 0.5, 0.625, 0.75, 0.375, 0.75, 0.375, 0.75, 0.625, 0.75, 0.625, 1.0, 0.375, 1.0, 0.125, 0.5, 0.375, 0.5, 0.375, 0.75, 0.125, 0.75, 0.625, 0.5, 0.875, 0.5, 0.875, 0.75, 0.625, 0.75])
me_cube_020.update()
me_cube_021 = bpy.data.meshes.new('Cube.021')
me_cube_021.from_pydata([(-272.3, -100.0, -597.7), (-272.3, -100.0, -398.0), (-272.3, 100.0, -597.7), (-272.3, 100.0, -398.0), (724.9, -100.0, -597.7), (724.9, -100.0, -398.0), (724.9, 100.0, -597.7), (724.9, 100.0, -398.0)], [], [(0, 1, 3, 2), (2, 3, 7, 6), (6, 7, 5, 4), (4, 5, 1, 0), (2, 6, 4, 0), (7, 3, 1, 5)])
_uv = me_cube_021.uv_layers.new(name='UVMap')
_uv.uv.foreach_set('vector', [0.375, 0.0, 0.625, 0.0, 0.625, 0.25, 0.375, 0.25, 0.375, 0.25, 0.625, 0.25, 0.625, 0.5, 0.375, 0.5, 0.375, 0.5, 0.625, 0.5, 0.625, 0.75, 0.375, 0.75, 0.375, 0.75, 0.625, 0.75, 0.625, 1.0, 0.375, 1.0, 0.125, 0.5, 0.375, 0.5, 0.375, 0.75, 0.125, 0.75, 0.625, 0.5, 0.875, 0.5, 0.875, 0.75, 0.625, 0.75])
me_cube_021.update()
me_cube_023 = bpy.data.meshes.new('Cube.023')
me_cube_023.from_pydata([(-102.7, -100.0, 1467.0), (-102.7, -100.0, 1610.0), (-102.7, 100.0, 1467.0), (-102.7, -86.02, 1611.0), (-102.7, 100.0, 1611.0), (102.2, -100.0, 1467.0), (98.92, -100.0, 1610.0), (-86.02, -100.0, 1610.0), (102.2, 100.0, 1467.0), (98.92, -86.02, 1610.0), (98.92, 100.0, 1750.0), (-87.1, 100.0, 1611.0), (98.92, 100.0, 1610.0), (102.2, 100.0, 1610.0), (102.2, -100.0, 1610.0), (-87.1, 100.0, 1750.0), (98.92, -100.0, 1750.0), (-87.1, -100.0, 1750.0), (98.92, -100.0, 1610.0), (-87.1, -100.0, 1611.0)], [], [(2, 0, 1, 3, 4), (12, 13, 8, 2, 4, 11, 15, 10), (14, 5, 8, 13), (1, 0, 5, 14, 6, 7), (2, 8, 5, 0), (16, 10, 15, 17), (12, 10, 16, 18), (14, 13, 12, 18, 9, 6), (6, 9, 18, 19, 7), (15, 11, 19, 17), (19, 11, 4, 3, 1, 7), (16, 17, 19, 18)])
_uv = me_cube_023.uv_layers.new(name='UVMap')
_uv.uv.foreach_set('vector', [0.375, 0.25, 0.375, 0.0, 0.5, 0.0, 0.5, 0.01747, 0.5, 0.25, 0.5, 0.4825, 0.5, 0.5, 0.375, 0.5, 0.375, 0.25, 0.5, 0.25, 0.5, 0.2675, 0.625, 0.2675, 0.625, 0.4825, 0.5, 0.75, 0.375, 0.75, 0.375, 0.5, 0.5, 0.5, 0.5, 1.0, 0.375, 1.0, 0.375, 0.75, 0.5, 0.75, 0.5, 0.7513, 0.5, 0.9825, 0.125, 0.5, 0.375, 0.5, 0.375, 0.75, 0.125, 0.75, 0.6425, 0.7325, 0.6425, 0.5, 0.8575, 0.5, 0.8575, 0.7325, 0.375, 0.2498, 0.6019, 0.2498, 0.6019, 0.01762, 0.375, 0.01762, 0.375, 0.7498, 0.375, 0.5002, 0.125, 0.5002, 0.125, 0.7324, 0.3558, 0.7324, 0.3558, 0.7498, 0.3558, 0.7498, 0.3558, 0.7324, 0.3588, 0.5, 0.1426, 0.5, 0.1426, 0.75, 0.595, 0.5, 0.375, 0.5, 0.375, 0.7325, 0.595, 0.7325, 0.375, 0.7325, 0.375, 0.5, 0.125, 0.5, 0.125, 0.7325, 0.125, 0.75, 0.375, 0.75, 0.5984, 0.4838, 0.5984, 0.2676, 0.375, 0.2676, 0.375, 0.4838])
me_cube_023.update()
me_cube_027 = bpy.data.meshes.new('Cube.027')
me_cube_027.from_pydata([(520.0, 1100.0, 1247.0), (520.0, 1100.0, 1447.0), (520.0, 1300.0, 1247.0), (520.0, 1300.0, 1447.0), (720.0, 1100.0, 1247.0), (720.0, 1100.0, 1447.0), (720.0, 1300.0, 1247.0), (720.0, 1300.0, 1447.0)], [], [(0, 1, 3, 2), (2, 3, 7, 6), (6, 7, 5, 4), (4, 5, 1, 0), (2, 6, 4, 0), (7, 3, 1, 5)])
_uv = me_cube_027.uv_layers.new(name='UVMap')
_uv.uv.foreach_set('vector', [0.375, 0.0, 0.625, 0.0, 0.625, 0.25, 0.375, 0.25, 0.375, 0.25, 0.625, 0.25, 0.625, 0.5, 0.375, 0.5, 0.375, 0.5, 0.625, 0.5, 0.625, 0.75, 0.375, 0.75, 0.375, 0.75, 0.625, 0.75, 0.625, 1.0, 0.375, 1.0, 0.125, 0.5, 0.375, 0.5, 0.375, 0.75, 0.125, 0.75, 0.625, 0.5, 0.875, 0.5, 0.875, 0.75, 0.625, 0.75])
me_cube_027.update()
me_cube_028 = bpy.data.meshes.new('Cube.028')
me_cube_028.from_pydata([(-720.0, 1100.0, 1247.0), (-720.0, 1100.0, 1447.0), (-720.0, 1300.0, 1247.0), (-720.0, 1300.0, 1447.0), (-520.0, 1100.0, 1247.0), (-520.0, 1100.0, 1447.0), (-520.0, 1300.0, 1247.0), (-520.0, 1300.0, 1447.0)], [], [(0, 1, 3, 2), (2, 3, 7, 6), (6, 7, 5, 4), (4, 5, 1, 0), (2, 6, 4, 0), (7, 3, 1, 5)])
_uv = me_cube_028.uv_layers.new(name='UVMap')
_uv.uv.foreach_set('vector', [0.375, 0.0, 0.625, 0.0, 0.625, 0.25, 0.375, 0.25, 0.375, 0.25, 0.625, 0.25, 0.625, 0.5, 0.375, 0.5, 0.375, 0.5, 0.625, 0.5, 0.625, 0.75, 0.375, 0.75, 0.375, 0.75, 0.625, 0.75, 0.625, 1.0, 0.375, 1.0, 0.125, 0.5, 0.375, 0.5, 0.375, 0.75, 0.125, 0.75, 0.625, 0.5, 0.875, 0.5, 0.875, 0.75, 0.625, 0.75])
me_cube_028.update()

# ---- objects
ob_cubehollowing = bpy.data.objects.new('cubehollowing', me_cube_004)
ob_screen_hole = bpy.data.objects.new('screen hole', me_cube_007)
ob_cube = bpy.data.objects.new('Cube', me_cube_008)
ob_screen_hole_001 = bpy.data.objects.new('screen hole.001', me_cube_009)
ob_screen_pins_hole = bpy.data.objects.new('screen pins hole', me_cube_010)
ob_ringcarvemagnetholder = bpy.data.objects.new('ringcarvemagnetholder', me_cylinder_003)
ob_button_hole = bpy.data.objects.new('button hole', me_cylinder_001)
ob_contact_hole_1 = bpy.data.objects.new('contact hole 1', me_cube_005)
ob_contact_hole_2 = bpy.data.objects.new('contact hole 2', me_cube_006)
ob_magnet_button_holder = bpy.data.objects.new('magnet&button holder', me_cylinder_002)
ob_cut_magnetic_holder_button = bpy.data.objects.new('cut magnetic holder button', me_cylinder_005)
ob_cover = bpy.data.objects.new('cover', me_cube_012)
ob_cover_remove_sides = bpy.data.objects.new('cover remove sides', me_cube_013)
ob_cover_remove_sides_001 = bpy.data.objects.new('cover remove sides.001', me_cube_014)
ob_outerrail2 = bpy.data.objects.new('outerrail2', me_cube_017)
ob_outerrail3 = bpy.data.objects.new('outerrail3', me_cube_018)
ob_outerrail3_2 = bpy.data.objects.new('outerrail3-2', me_cube_020)
ob_outerrail2_2 = bpy.data.objects.new('outerrail2-2', me_cube_021)
ob_add_tolerance_to_inner_rails_in_cube_walls = bpy.data.objects.new('add tolerance to inner rails in cube walls', me_cube_023)
ob_trim_rail_1_top = bpy.data.objects.new('trim rail 1 top', me_cube_027)
ob_trim_rail_2_top = bpy.data.objects.new('trim rail 2 top', me_cube_028)

# ---- transforms, parenting, visibility, modifiers, constraints
ob_cubehollowing.location = (0.0, 0.0, 0.0)
ob_cubehollowing.scale = (0.18, 0.18, 0.18)
ob_screen_hole.location = (0.0, 0.0, 0.0)
ob_screen_hole.scale = (0.18, 0.01703, 0.094)
ob_cube.location = (0.0, 0.0, 0.0)
ob_cube.scale = (0.204, 0.204, 0.204)
_m = ob_cube.modifiers.new('Boolean', 'BOOLEAN')
_m.object = ob_cubehollowing
_m = ob_cube.modifiers.new('Boolean.001', 'BOOLEAN')
_m.object = ob_screen_hole
_m = ob_cube.modifiers.new('Boolean.002', 'BOOLEAN')
_m.object = ob_screen_hole_001
_m = ob_cube.modifiers.new('Boolean.003', 'BOOLEAN')
_m.object = ob_button_hole
_m = ob_cube.modifiers.new('Boolean.004', 'BOOLEAN')
_m.object = ob_screen_pins_hole
_m = ob_cube.modifiers.new('Boolean.005', 'BOOLEAN')
_m.object = ob_cover
_m = ob_cube.modifiers.new('Boolean.006', 'BOOLEAN')
_m.object = ob_add_tolerance_to_inner_rails_in_cube_walls
_m = ob_cube.modifiers.new('Boolean.007', 'BOOLEAN')
_m.object = ob_trim_rail_1_top
_m = ob_cube.modifiers.new('Boolean.008', 'BOOLEAN')
_m.object = ob_trim_rail_2_top
ob_screen_hole_001.location = (0.0, 0.0, 0.0)
ob_screen_hole_001.scale = (0.18, 0.01022, 0.1175)
ob_screen_pins_hole.location = (0.0, 0.0, 0.0)
ob_screen_pins_hole.scale = (0.05, 0.05, 0.05)
ob_ringcarvemagnetholder.location = (0.0, 0.0, 0.0)
ob_ringcarvemagnetholder.scale = (0.07, 0.07, 0.05)
ob_button_hole.location = (0.0, 0.0, 0.0)
ob_button_hole.scale = (0.0615, 0.0615, 0.1)
ob_contact_hole_1.location = (0.0, 0.0, 0.0)
ob_contact_hole_1.scale = (0.025, 0.025, 0.025)
ob_contact_hole_2.location = (0.0, 0.0, 0.0)
ob_contact_hole_2.scale = (0.025, 0.025, 0.025)
ob_magnet_button_holder.location = (0.0, 0.0, 0.0)
ob_magnet_button_holder.scale = (0.07, 0.07, 0.07)
_m = ob_magnet_button_holder.modifiers.new('Boolean', 'BOOLEAN')
_m.object = ob_button_hole
_m = ob_magnet_button_holder.modifiers.new('Boolean.001', 'BOOLEAN')
_m.object = ob_contact_hole_1
_m = ob_magnet_button_holder.modifiers.new('Boolean.002', 'BOOLEAN')
_m.object = ob_contact_hole_2
_m = ob_magnet_button_holder.modifiers.new('Boolean.003', 'BOOLEAN')
_m.object = ob_cut_magnetic_holder_button
ob_cut_magnetic_holder_button.location = (0.0, 0.0, 0.0)
ob_cut_magnetic_holder_button.scale = (0.07, 0.07, 0.075)
ob_cover.location = (0.0, 0.0, 0.0)
ob_cover.scale = (0.186, 0.186, 0.012)
_m = ob_cover.modifiers.new('Boolean.001', 'BOOLEAN')
_m.object = ob_cover_remove_sides
_m = ob_cover.modifiers.new('Boolean.002', 'BOOLEAN')
_m.object = ob_cover_remove_sides_001
_m = ob_cover.modifiers.new('Boolean', 'BOOLEAN')
ob_cover_remove_sides.location = (18.3, 0.0, 19.8)
ob_cover_remove_sides.scale = (0.003, 0.1863, 0.006)
ob_cover_remove_sides_001.location = (-18.3, 0.0, 19.8)
ob_cover_remove_sides_001.scale = (0.003, 0.186, 0.006)
ob_outerrail2.location = (-18.3, 0.0, 19.73)
ob_outerrail2.scale = (0.002887, 0.19, 0.005279)
_m = ob_outerrail2.modifiers.new('Boolean', 'BOOLEAN')
_m.object = ob_cover
ob_outerrail3.location = (18.3, 0.0, 19.8)
ob_outerrail3.scale = (0.003, 0.19, 0.006001)
_m = ob_outerrail3.modifiers.new('Boolean', 'BOOLEAN')
_m.object = ob_cover
ob_outerrail3_2.location = (18.3, 0.0, 19.8)
ob_outerrail3_2.scale = (0.003, 0.19, 0.006001)
_m = ob_outerrail3_2.modifiers.new('Boolean', 'BOOLEAN')
_m.object = ob_cover
ob_outerrail2_2.location = (-18.3, 0.0, 19.73)
ob_outerrail2_2.scale = (0.002887, 0.19, 0.005279)
_m = ob_outerrail2_2.modifiers.new('Boolean', 'BOOLEAN')
_m.object = ob_cover
ob_add_tolerance_to_inner_rails_in_cube_walls.location = (0.0, 0.0, 0.0)
ob_add_tolerance_to_inner_rails_in_cube_walls.scale = (0.186, 0.186, 0.012)
ob_trim_rail_1_top.location = (0.0, 0.0, 0.0)
ob_trim_rail_1_top.scale = (0.025, 0.015, 0.015)
ob_trim_rail_2_top.location = (0.0, 0.0, 0.0)
ob_trim_rail_2_top.scale = (0.025, 0.015, 0.015)

# ---- collection membership
col_collection.objects.link(ob_cubehollowing)
col_collection.objects.link(ob_screen_hole)
col_collection.objects.link(ob_cube)
col_collection.objects.link(ob_screen_hole_001)
col_collection.objects.link(ob_screen_pins_hole)
col_button_holder_parts.objects.link(ob_ringcarvemagnetholder)
col_button_holder_parts.objects.link(ob_button_hole)
col_button_holder_parts.objects.link(ob_contact_hole_1)
col_button_holder_parts.objects.link(ob_contact_hole_2)
col_button_holder_parts.objects.link(ob_magnet_button_holder)
col_button_holder_parts.objects.link(ob_cut_magnetic_holder_button)
col_cover_rails.objects.link(ob_cover)
col_cover_rails.objects.link(ob_cover_remove_sides)
col_cover_rails.objects.link(ob_cover_remove_sides_001)
col_cover_rails.objects.link(ob_outerrail2)
col_cover_rails.objects.link(ob_outerrail3)
col_cover_rails.objects.link(ob_outerrail3_2)
col_cover_rails.objects.link(ob_outerrail2_2)
col_cover_rails.objects.link(ob_add_tolerance_to_inner_rails_in_cube_walls)
col_cover_rails.objects.link(ob_trim_rail_1_top)
col_cover_rails.objects.link(ob_trim_rail_2_top)

# ---- scene / render settings (as saved in the file)
scene.frame_start = 1; scene.frame_end = 250; scene.frame_set(1)
scene.render.engine = 'BLENDER_EEVEE_NEXT'
scene.unit_settings.scale_length = 0.001
bpy.context.view_layer.update()

# ---- added for rendering (the .blend has no active camera and no usable light): camera, sun
cam_auto = bpy.data.cameras.new('AutoCamera')
cam_auto.lens = 50.0
cam_auto.sensor_width = 36.0
cam_auto.clip_end = 1225.84
ob_auto_camera = bpy.data.objects.new('AutoCamera', cam_auto)
scene.collection.objects.link(ob_auto_camera)
ob_auto_camera.location = (69.8486, -83.6184, 58.9281)
ob_auto_camera.rotation_euler = (1.09748, -7.21219e-08, 0.694738)
scene.camera = ob_auto_camera
light_auto_sun = bpy.data.lights.new('AutoSun', 'SUN')
light_auto_sun.energy = 3.0
light_auto_sun.angle = 0.0523599
ob_auto_sun = bpy.data.objects.new('AutoSun', light_auto_sun)
scene.collection.objects.link(ob_auto_sun)
ob_auto_sun.rotation_euler = (0.872665, 0.174533, 0.523599)
bpy.context.view_layer.update()
